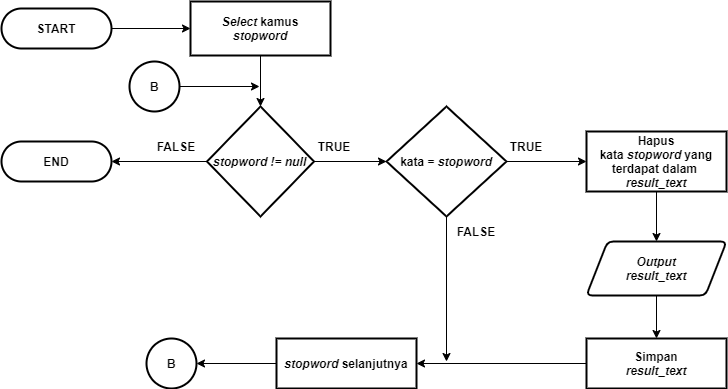

The diagram above was exported from draw.io. Its source (the exported page's mxGraphModel, read from the mxfile embedded in the PNG):
<mxGraphModel dx="1021" dy="500" grid="1" gridSize="10" guides="1" tooltips="1" connect="1" arrows="1" fold="1" page="1" pageScale="1" pageWidth="827" pageHeight="1169" math="0" shadow="0">
  <root>
    <mxCell id="0" />
    <mxCell id="1" parent="0" />
    <mxCell id="nq37NrVnf6S420Zew8mY-68" style="edgeStyle=orthogonalEdgeStyle;rounded=0;orthogonalLoop=1;jettySize=auto;html=1;entryX=0.5;entryY=0;entryDx=0;entryDy=0;entryPerimeter=0;fontSize=12;" parent="1" edge="1">
      <mxGeometry relative="1" as="geometry">
        <mxPoint x="100" y="410" as="sourcePoint" />
        <Array as="points">
          <mxPoint x="100" y="450" />
          <mxPoint x="200" y="450" />
          <mxPoint x="200" y="110" />
          <mxPoint x="300" y="110" />
        </Array>
      </mxGeometry>
    </mxCell>
    <mxCell id="ODAMLEJdmm_eWChrQkhK-125" style="edgeStyle=orthogonalEdgeStyle;rounded=0;orthogonalLoop=1;jettySize=auto;html=1;entryX=0;entryY=0.5;entryDx=0;entryDy=0;" parent="1" source="ODAMLEJdmm_eWChrQkhK-4" target="ODAMLEJdmm_eWChrQkhK-114" edge="1">
      <mxGeometry relative="1" as="geometry" />
    </mxCell>
    <mxCell id="ODAMLEJdmm_eWChrQkhK-4" value="&lt;b style=&quot;font-size: 12px;&quot;&gt;START&lt;/b&gt;" style="rounded=1;whiteSpace=wrap;html=1;absoluteArcSize=1;arcSize=140;strokeWidth=2;fontSize=12;" parent="1" vertex="1">
      <mxGeometry x="55" y="67" width="110" height="40" as="geometry" />
    </mxCell>
    <mxCell id="ODAMLEJdmm_eWChrQkhK-95" value="&lt;b&gt;END&lt;/b&gt;" style="rounded=1;whiteSpace=wrap;html=1;absoluteArcSize=1;arcSize=140;strokeWidth=2;fontSize=12;" parent="1" vertex="1">
      <mxGeometry x="55" y="199.99999999999994" width="110" height="40" as="geometry" />
    </mxCell>
    <mxCell id="ODAMLEJdmm_eWChrQkhK-118" style="edgeStyle=orthogonalEdgeStyle;rounded=0;orthogonalLoop=1;jettySize=auto;html=1;entryX=0.5;entryY=0;entryDx=0;entryDy=0;entryPerimeter=0;" parent="1" source="ODAMLEJdmm_eWChrQkhK-114" target="ODAMLEJdmm_eWChrQkhK-116" edge="1">
      <mxGeometry relative="1" as="geometry">
        <mxPoint x="314" y="165" as="targetPoint" />
      </mxGeometry>
    </mxCell>
    <mxCell id="ODAMLEJdmm_eWChrQkhK-114" value="&lt;font face=&quot;helvetica&quot;&gt;&lt;b&gt;&lt;i&gt;Select &lt;/i&gt;kamus&lt;br&gt;&lt;i&gt;stopword&lt;/i&gt;&lt;/b&gt;&lt;/font&gt;" style="rounded=1;whiteSpace=wrap;html=1;absoluteArcSize=1;arcSize=0;strokeWidth=2;fontSize=12;" parent="1" vertex="1">
      <mxGeometry x="244" y="60" width="140" height="54" as="geometry" />
    </mxCell>
    <mxCell id="ODAMLEJdmm_eWChrQkhK-141" style="edgeStyle=orthogonalEdgeStyle;rounded=0;orthogonalLoop=1;jettySize=auto;html=1;entryX=1;entryY=0.5;entryDx=0;entryDy=0;" parent="1" source="ODAMLEJdmm_eWChrQkhK-116" target="ODAMLEJdmm_eWChrQkhK-95" edge="1">
      <mxGeometry relative="1" as="geometry">
        <mxPoint x="180" y="320" as="targetPoint" />
      </mxGeometry>
    </mxCell>
    <mxCell id="ODAMLEJdmm_eWChrQkhK-146" style="edgeStyle=orthogonalEdgeStyle;rounded=0;orthogonalLoop=1;jettySize=auto;html=1;entryX=0;entryY=0.5;entryDx=0;entryDy=0;entryPerimeter=0;" parent="1" source="ODAMLEJdmm_eWChrQkhK-116" target="ODAMLEJdmm_eWChrQkhK-121" edge="1">
      <mxGeometry relative="1" as="geometry" />
    </mxCell>
    <mxCell id="ODAMLEJdmm_eWChrQkhK-116" value="&lt;b style=&quot;font-family: &amp;#34;helvetica&amp;#34;&quot;&gt;&lt;i&gt;stopword != null&lt;/i&gt;&lt;/b&gt;" style="strokeWidth=2;html=1;shape=mxgraph.flowchart.decision;whiteSpace=wrap;rounded=1;align=center;fontStyle=1" parent="1" vertex="1">
      <mxGeometry x="260.5" y="165" width="107" height="110" as="geometry" />
    </mxCell>
    <mxCell id="EqvfHYxsEvTHwqci0qrt-4" style="edgeStyle=orthogonalEdgeStyle;rounded=0;orthogonalLoop=1;jettySize=auto;html=1;" parent="1" source="ODAMLEJdmm_eWChrQkhK-121" edge="1">
      <mxGeometry relative="1" as="geometry">
        <mxPoint x="500" y="420" as="targetPoint" />
      </mxGeometry>
    </mxCell>
    <mxCell id="EqvfHYxsEvTHwqci0qrt-6" style="edgeStyle=orthogonalEdgeStyle;rounded=0;orthogonalLoop=1;jettySize=auto;html=1;entryX=0;entryY=0.5;entryDx=0;entryDy=0;" parent="1" source="ODAMLEJdmm_eWChrQkhK-121" target="ODAMLEJdmm_eWChrQkhK-132" edge="1">
      <mxGeometry relative="1" as="geometry" />
    </mxCell>
    <mxCell id="ODAMLEJdmm_eWChrQkhK-121" value="&lt;b style=&quot;font-family: &amp;#34;helvetica&amp;#34;&quot;&gt;kata =&amp;nbsp;&lt;/b&gt;&lt;b style=&quot;font-family: &amp;#34;helvetica&amp;#34;&quot;&gt;&lt;i&gt;stopword&lt;/i&gt;&lt;/b&gt;" style="strokeWidth=2;html=1;shape=mxgraph.flowchart.decision;whiteSpace=wrap;rounded=1;align=center;fontStyle=1" parent="1" vertex="1">
      <mxGeometry x="440" y="165" width="120" height="110" as="geometry" />
    </mxCell>
    <mxCell id="ODAMLEJdmm_eWChrQkhK-123" value="TRUE" style="text;html=1;strokeColor=none;fillColor=none;align=center;verticalAlign=middle;whiteSpace=wrap;rounded=0;fontStyle=1" parent="1" vertex="1">
      <mxGeometry x="367.5" y="195" width="40" height="20" as="geometry" />
    </mxCell>
    <mxCell id="ODAMLEJdmm_eWChrQkhK-124" value="FALSE" style="text;html=1;strokeColor=none;fillColor=none;align=center;verticalAlign=middle;whiteSpace=wrap;rounded=0;fontStyle=1" parent="1" vertex="1">
      <mxGeometry x="210" y="195" width="40" height="20" as="geometry" />
    </mxCell>
    <mxCell id="EqvfHYxsEvTHwqci0qrt-8" style="edgeStyle=orthogonalEdgeStyle;rounded=0;orthogonalLoop=1;jettySize=auto;html=1;entryX=1;entryY=0.5;entryDx=0;entryDy=0;entryPerimeter=0;" parent="1" source="ODAMLEJdmm_eWChrQkhK-128" target="EqvfHYxsEvTHwqci0qrt-7" edge="1">
      <mxGeometry relative="1" as="geometry" />
    </mxCell>
    <mxCell id="ODAMLEJdmm_eWChrQkhK-128" value="&lt;b style=&quot;font-family: &amp;#34;helvetica&amp;#34;&quot;&gt;&lt;i&gt;stopword&lt;/i&gt;&lt;/b&gt;&lt;b style=&quot;font-family: &amp;#34;helvetica&amp;#34;&quot;&gt;&lt;i&gt;&amp;nbsp;&lt;/i&gt;&lt;/b&gt;&lt;font face=&quot;helvetica&quot;&gt;&lt;b&gt;selanjutnya&lt;br&gt;&lt;/b&gt;&lt;/font&gt;" style="rounded=1;whiteSpace=wrap;html=1;absoluteArcSize=1;arcSize=0;strokeWidth=2;fontSize=12;" parent="1" vertex="1">
      <mxGeometry x="330" y="397" width="140" height="50" as="geometry" />
    </mxCell>
    <mxCell id="EqvfHYxsEvTHwqci0qrt-13" style="edgeStyle=orthogonalEdgeStyle;rounded=0;orthogonalLoop=1;jettySize=auto;html=1;entryX=0.5;entryY=0;entryDx=0;entryDy=0;" parent="1" source="ODAMLEJdmm_eWChrQkhK-132" target="EqvfHYxsEvTHwqci0qrt-12" edge="1">
      <mxGeometry relative="1" as="geometry" />
    </mxCell>
    <mxCell id="ODAMLEJdmm_eWChrQkhK-132" value="&lt;font face=&quot;helvetica&quot;&gt;&lt;b&gt;Hapus kata&amp;nbsp;&lt;/b&gt;&lt;/font&gt;&lt;i&gt;&lt;b style=&quot;font-family: &amp;#34;helvetica&amp;#34;&quot;&gt;stopword&lt;/b&gt;&lt;b style=&quot;font-family: &amp;#34;helvetica&amp;#34;&quot;&gt;&amp;nbsp;&lt;/b&gt;&lt;/i&gt;&lt;span style=&quot;font-weight: 700&quot;&gt;yang terdapat dalam&amp;nbsp;&lt;br&gt;&lt;/span&gt;&lt;b style=&quot;font-family: &amp;#34;helvetica&amp;#34;&quot;&gt;&lt;i&gt;result_text&lt;/i&gt;&lt;/b&gt;&lt;font face=&quot;helvetica&quot;&gt;&lt;b&gt;&lt;br&gt;&lt;/b&gt;&lt;/font&gt;" style="rounded=1;whiteSpace=wrap;html=1;absoluteArcSize=1;arcSize=0;strokeWidth=2;fontSize=12;" parent="1" vertex="1">
      <mxGeometry x="640" y="190" width="140" height="60" as="geometry" />
    </mxCell>
    <mxCell id="ODAMLEJdmm_eWChrQkhK-137" value="TRUE" style="text;html=1;strokeColor=none;fillColor=none;align=center;verticalAlign=middle;whiteSpace=wrap;rounded=0;fontStyle=1" parent="1" vertex="1">
      <mxGeometry x="560" y="195" width="40" height="20" as="geometry" />
    </mxCell>
    <mxCell id="ODAMLEJdmm_eWChrQkhK-138" value="FALSE" style="text;html=1;strokeColor=none;fillColor=none;align=center;verticalAlign=middle;whiteSpace=wrap;rounded=0;fontStyle=1" parent="1" vertex="1">
      <mxGeometry x="510" y="280" width="40" height="20" as="geometry" />
    </mxCell>
    <mxCell id="EqvfHYxsEvTHwqci0qrt-3" style="edgeStyle=orthogonalEdgeStyle;rounded=0;orthogonalLoop=1;jettySize=auto;html=1;entryX=1;entryY=0.5;entryDx=0;entryDy=0;" parent="1" source="ODAMLEJdmm_eWChrQkhK-162" target="ODAMLEJdmm_eWChrQkhK-128" edge="1">
      <mxGeometry relative="1" as="geometry" />
    </mxCell>
    <mxCell id="ODAMLEJdmm_eWChrQkhK-162" value="&lt;font face=&quot;helvetica&quot;&gt;&lt;b&gt;Simpan&lt;br&gt;&lt;i&gt;result_text&lt;/i&gt;&lt;br&gt;&lt;/b&gt;&lt;/font&gt;" style="rounded=1;whiteSpace=wrap;html=1;absoluteArcSize=1;arcSize=0;strokeWidth=2;fontSize=12;" parent="1" vertex="1">
      <mxGeometry x="640" y="397" width="140" height="50" as="geometry" />
    </mxCell>
    <mxCell id="EqvfHYxsEvTHwqci0qrt-7" value="&lt;b&gt;B&lt;/b&gt;" style="strokeWidth=2;html=1;shape=mxgraph.flowchart.start_2;whiteSpace=wrap;" parent="1" vertex="1">
      <mxGeometry x="200" y="397" width="50" height="50" as="geometry" />
    </mxCell>
    <mxCell id="EqvfHYxsEvTHwqci0qrt-10" style="edgeStyle=orthogonalEdgeStyle;rounded=0;orthogonalLoop=1;jettySize=auto;html=1;" parent="1" source="EqvfHYxsEvTHwqci0qrt-9" edge="1">
      <mxGeometry relative="1" as="geometry">
        <mxPoint x="313" y="145" as="targetPoint" />
      </mxGeometry>
    </mxCell>
    <mxCell id="EqvfHYxsEvTHwqci0qrt-9" value="&lt;b&gt;B&lt;/b&gt;" style="strokeWidth=2;html=1;shape=mxgraph.flowchart.start_2;whiteSpace=wrap;" parent="1" vertex="1">
      <mxGeometry x="183" y="120" width="50" height="50" as="geometry" />
    </mxCell>
    <mxCell id="EqvfHYxsEvTHwqci0qrt-14" style="edgeStyle=orthogonalEdgeStyle;rounded=0;orthogonalLoop=1;jettySize=auto;html=1;entryX=0.5;entryY=0;entryDx=0;entryDy=0;" parent="1" source="EqvfHYxsEvTHwqci0qrt-12" target="ODAMLEJdmm_eWChrQkhK-162" edge="1">
      <mxGeometry relative="1" as="geometry" />
    </mxCell>
    <mxCell id="EqvfHYxsEvTHwqci0qrt-12" value="&lt;i&gt;&lt;b&gt;Output&lt;br&gt;result_text&lt;/b&gt;&lt;/i&gt;" style="shape=parallelogram;html=1;strokeWidth=2;perimeter=parallelogramPerimeter;whiteSpace=wrap;rounded=1;arcSize=12;size=0.15000000000000002;" parent="1" vertex="1">
      <mxGeometry x="640" y="300" width="140" height="54" as="geometry" />
    </mxCell>
  </root>
</mxGraphModel>